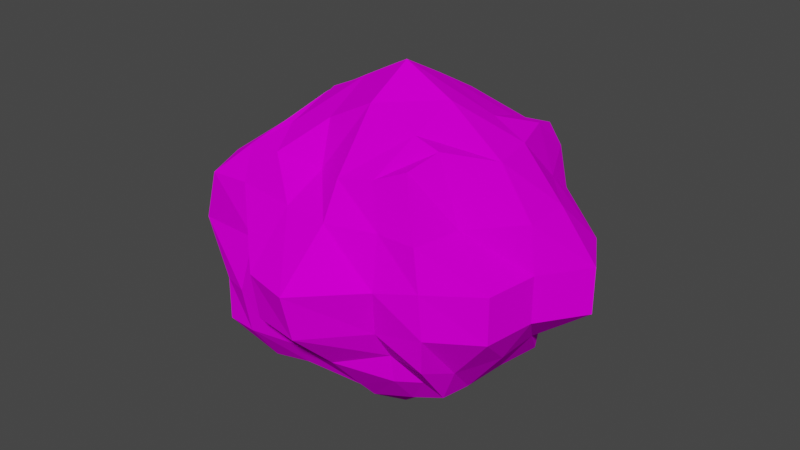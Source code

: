 # Source: asteroid.blend  (saved by Blender 3.4.6; exported with 4.5.12 LTS)
import bpy
from mathutils import Matrix  # noqa: F401  (used for matrix-valued properties, if any)

bpy.ops.wm.read_factory_settings(use_empty=True)
scene = bpy.context.scene
scene.name = 'Scene'

# ---- collections
col_asteroid = bpy.data.collections.new('Asteroid'); scene.collection.children.link(col_asteroid)

# ---- images (referenced by path relative to the original .blend; pixels are not part of the script)
import os
ASSET_DIR = os.environ.get("B2B_ASSET_DIR", "")  # directory of the original .blend (textures are referenced by path, not embedded)
HERE = os.path.dirname(os.path.abspath(__file__))  # packed textures are extracted next to this script under _unpacked/

def load_image(name, relpath, width, height, colorspace="sRGB"):
    """Load a texture the original file referenced (path relative to the .blend, or extracted next to this script)."""
    p = next((c for c in (os.path.join(HERE, relpath), os.path.join(ASSET_DIR, relpath)) if relpath and os.path.exists(c)), "")
    if p:
        img = bpy.data.images.load(p, check_existing=True)
        img.name = name
    else:  # same state as the original file: an image datablock whose file is absent (Cycles renders it pink)
        img = bpy.data.images.new(name, width, height)
        img.source = "FILE"
        img.filepath = "//" + (relpath or name)
    img.colorspace_settings.name = colorspace
    return img
img_asteroid_png = load_image('Asteroid.png', 'Asteroid_3d.png', 1024, 1024, 'sRGB')

# ---- materials (node trees are filled in below, after node groups)
mat_asteroid = bpy.data.materials.new('asteroid')
mat_asteroid.alpha_threshold = 0.0
mat_asteroid.use_transparent_shadow = False
mat_asteroid.roughness = 0.5
mat_asteroid.line_color = (0.0, 0.0, 0.0, 1.0)

# ---- material node trees
mat_asteroid.use_nodes = True; mat_asteroid.node_tree.nodes.clear()
_N = mat_asteroid.node_tree.nodes; _L = mat_asteroid.node_tree.links
n0 = _N.new('ShaderNodeBsdfPrincipled'); n0.name = 'Principled BSDF'; n0.location = (10, 300)
n0.distribution = 'GGX'
n0.subsurface_method = 'RANDOM_WALK_SKIN'
n0.inputs[1].default_value = 0.1
n0.inputs[2].default_value = 1.0
n0.inputs[3].default_value = 1.45
n0.inputs[13].default_value = 0.0
n0.inputs[27].default_value = (0.0, 0.0, 0.0, 1.0)
n0.inputs[28].default_value = 1.0
n1 = _N.new('ShaderNodeBsdfTransparent'); n1.name = 'Transparent BSDF'; n1.location = (-227, 497)
n2 = _N.new('ShaderNodeOutputMaterial'); n2.name = 'Material Output'; n2.location = (300, 300)
n3 = _N.new('ShaderNodeMixShader'); n3.name = 'Mix Shader'; n3.location = (54, 477)
n4 = _N.new('ShaderNodeTexImage'); n4.name = 'Image Texture'; n4.location = (-398, 324)
n4.image = img_asteroid_png
_L.new(n4.outputs[0], n0.inputs[0])
_L.new(n4.outputs[1], n3.inputs[0])
_L.new(n1.outputs[0], n3.inputs[1])
_L.new(n0.outputs[0], n3.inputs[2])
_L.new(n3.outputs[0], n2.inputs[0])
n2.is_active_output = True

# ---- world
world_world = bpy.data.worlds.new('World'); scene.world = world_world
world_world.use_nodes = True; world_world.node_tree.nodes.clear()
_N = world_world.node_tree.nodes; _L = world_world.node_tree.links
n0 = _N.new('ShaderNodeOutputWorld'); n0.name = 'World Output'; n0.location = (300, 300)
n1 = _N.new('ShaderNodeBackground'); n1.name = 'Background'; n1.location = (10, 300)
n1.inputs[0].default_value = (0.05088, 0.05088, 0.05088, 1.0)
_L.new(n1.outputs[0], n0.inputs[0])
n0.is_active_output = True
world_world.color = (0.05088, 0.05088, 0.05088)
world_world.use_sun_shadow = False
world_world.sun_shadow_jitter_overblur = 0.0

# ---- meshes
me_cube_001 = bpy.data.meshes.new('Cube.001')
me_cube_001.from_pydata([(-0.4129, -0.44, -0.4209), (-0.399, -0.4224, 0.427), (-0.4472, 0.3829, -0.4011), (-0.3989, 0.3923, 0.4494), (0.4143, -0.3797, -0.3374), (0.3571, -0.4099, 0.5193), (0.4092, 0.3734, -0.4055), (0.4077, 0.4033, 0.467), (0.3, 0.405, -0.4385), (0.1, 0.424, -0.4447), (-0.1, 0.405, -0.4231), (-0.3, 0.4114, -0.4283), (-0.3, 0.4582, 0.4253), (-0.1, 0.4363, 0.4472), (0.1, 0.3835, 0.3835), (0.256, 0.4626, 0.4297), (-0.3, -0.4462, -0.478), (-0.1, -0.4652, -0.4195), (0.1, -0.3829, -0.4824), (0.3, -0.4134, -0.3639), (0.2231, -0.4341, 0.4582), (0.07362, -0.4538, 0.4297), (-0.06264, -0.3901, 0.4055), (-0.2472, -0.4363, 0.4385), (-0.4494, 0.3, -0.5), (-0.3766, 0.1, -0.4039), (-0.4399, -0.1, -0.5), (-0.4209, -0.3, -0.5), (-0.3352, -0.3, 0.5), (-0.3221, -0.1, 0.5), (-0.4538, 0.1, 0.5), (-0.4121, 0.3, 0.5), (0.4494, -0.3, -0.4352), (0.4209, -0.1, -0.5), (0.4367, 0.1, -0.5), (0.4715, 0.3, -0.5), (0.4253, 0.3, 0.5), (0.4937, 0.1, 0.5), (0.5311, -0.09694, 0.5), (0.4077, -0.3, 0.5725), (0.3, 0.3, 0.5), (0.354, 0.1017, 0.5716), (0.3, -0.09567, 0.6768), (0.3, -0.2991, 0.6052), (0.1, 0.3, 0.5716), (0.1, 0.1, 0.6817), (0.1, -0.1, 0.7869), (0.1, -0.3, 0.6768), (-0.1, 0.3, 0.5716), (-0.1, 0.1, 0.6817), (-0.1, -0.1, 0.6817), (-0.1, -0.3, 0.5716), (-0.3, 0.3, 0.5), (-0.3, 0.1, 0.5716), (-0.3, -0.1, 0.5716), (-0.3, -0.3, 0.5), (-0.3, 0.3, -0.4654), (-0.3, 0.1, -0.467), (-0.3, -0.1, -0.4998), (-0.3, -0.3, -0.5), (-0.1, 0.3, -0.5318), (-0.1, 0.1, -0.5997), (-0.1, -0.1, -0.6347), (-0.1, -0.3, -0.5318), (0.1, 0.3, -0.463), (0.1, 0.1, -0.6347), (0.1, -0.1, -0.718), (0.1, -0.3, -0.5763), (0.3, 0.3, -0.5), (0.3, 0.1, -0.5318), (0.3, -0.1, -0.5763), (0.3, -0.3, -0.5), (-0.4365, -0.5577, -0.3044), (-0.4363, -0.5563, -0.1198), (-0.6063, -0.4942, 0.07567), (-0.5443, -0.4971, 0.2911), (-0.4604, 0.5, 0.3), (-0.4927, 0.5, 0.1), (-0.4253, 0.5, -0.1), (-0.5, 0.5, -0.3), (0.4077, 0.5, 0.3374), (0.4472, 0.5, 0.1637), (0.4538, 0.5, -0.02747), (0.4407, 0.5, -0.2099), (0.4604, -0.5, 0.3), (0.5022, -0.5256, 0.1418), (0.5197, -0.5256, -0.04066), (0.5, -0.5, -0.1967), (0.3, -0.5, 0.3), (0.3274, -0.5624, 0.1), (0.3, -0.5215, -0.1), (0.3, -0.4326, -0.2379), (0.1, -0.5624, 0.3), (0.1, -0.7914, 0.1), (0.1, -0.7414, -0.1), (0.1, -0.5392, -0.3), (-0.1, -0.5392, 0.3), (-0.1, -0.7414, 0.1), (-0.1, -0.7089, -0.1), (-0.1, -0.5392, -0.3), (-0.367, -0.5, 0.3), (-0.3, -0.5392, 0.1), (-0.3, -0.6136, -0.1), (-0.3, -0.5744, -0.3), (-0.3, 0.5, 0.3), (-0.3, 0.5337, 0.1), (-0.3, 0.5696, -0.1), (-0.3, 0.5, -0.3), (-0.1, 0.5337, 0.3), (-0.1, 0.7543, 0.1), (-0.1, 0.7938, -0.1), (-0.1, 0.5696, -0.3), (0.1, 0.5432, 0.3), (0.1, 0.7189, 0.1), (0.1, 0.7246, -0.1), (0.1, 0.5337, -0.3), (0.3, 0.5, 0.3), (0.3, 0.5432, 0.1), (0.3, 0.5337, -0.1), (0.3, 0.5, -0.3), (0.5, 0.3, 0.3), (0.7133, 0.3, 0.1), (0.7133, 0.3, -0.1), (0.5, 0.3, -0.3), (0.6715, 0.1, 0.3), (0.8311, 0.1, 0.1), (0.8311, 0.1, -0.1), (0.5767, 0.1, -0.3), (0.6715, -0.1, 0.3), (0.6945, -0.1, 0.1), (0.6945, -0.1, -0.1), (0.5767, -0.1, -0.3), (0.5, -0.3, 0.3), (0.6602, -0.3256, 0.1), (0.6602, -0.3256, -0.1), (0.5, -0.3, -0.3), (-0.6209, -0.3, 0.3), (-0.669, -0.3, 0.1), (-0.5708, -0.3, -0.1), (-0.5, -0.3, -0.3), (-0.5808, -0.1, 0.3), (-0.617, -0.1, 0.1), (-0.7585, -0.1, -0.1), (-0.5708, -0.1, -0.3), (-0.5069, 0.1, 0.3), (-0.7058, 0.1, 0.1), (-0.8642, 0.1, -0.1), (-0.5482, 0.1, -0.3), (-0.5644, 0.3, 0.3), (-0.7456, 0.3, 0.1), (-0.7456, 0.3, -0.1), (-0.5319, 0.3, -0.3)], [], [(148, 31, 3, 76), (116, 15, 7, 80), (132, 39, 5, 84), (100, 23, 1, 75), (71, 32, 4, 19), (55, 28, 1, 23), (39, 43, 20, 5), (43, 47, 21, 20), (47, 51, 22, 21), (51, 55, 23, 22), (27, 59, 16, 0), (59, 63, 17, 16), (63, 67, 18, 17), (67, 71, 19, 18), (84, 5, 20, 88), (88, 20, 21, 92), (92, 21, 22, 96), (96, 22, 23, 100), (76, 3, 12, 104), (104, 12, 13, 108), (108, 13, 14, 112), (112, 14, 15, 116), (9, 8, 68, 64), (64, 68, 69, 65), (65, 69, 70, 66), (66, 70, 71, 67), (10, 9, 64, 60), (60, 64, 65, 61), (61, 65, 66, 62), (62, 66, 67, 63), (11, 10, 60, 56), (56, 60, 61, 57), (57, 61, 62, 58), (58, 62, 63, 59), (2, 11, 56, 24), (24, 56, 57, 25), (25, 57, 58, 26), (26, 58, 59, 27), (13, 12, 52, 48), (48, 52, 53, 49), (49, 53, 54, 50), (50, 54, 55, 51), (14, 13, 48, 44), (44, 48, 49, 45), (45, 49, 50, 46), (46, 50, 51, 47), (15, 14, 44, 40), (40, 44, 45, 41), (41, 45, 46, 42), (42, 46, 47, 43), (7, 15, 40, 36), (36, 40, 41, 37), (37, 41, 42, 38), (38, 42, 43, 39), (12, 3, 31, 52), (52, 31, 30, 53), (53, 30, 29, 54), (54, 29, 28, 55), (8, 6, 35, 68), (68, 35, 34, 69), (69, 34, 33, 70), (70, 33, 32, 71), (80, 7, 36, 120), (120, 36, 37, 124), (124, 37, 38, 128), (128, 38, 39, 132), (75, 1, 28, 136), (136, 28, 29, 140), (140, 29, 30, 144), (144, 30, 31, 148), (25, 147, 151, 24), (147, 146, 150, 151), (146, 145, 149, 150), (145, 144, 148, 149), (26, 143, 147, 25), (143, 142, 146, 147), (142, 141, 145, 146), (141, 140, 144, 145), (27, 139, 143, 26), (139, 138, 142, 143), (138, 137, 141, 142), (137, 136, 140, 141), (0, 72, 139, 27), (72, 73, 138, 139), (73, 74, 137, 138), (74, 75, 136, 137), (33, 131, 135, 32), (131, 130, 134, 135), (130, 129, 133, 134), (129, 128, 132, 133), (34, 127, 131, 33), (127, 126, 130, 131), (126, 125, 129, 130), (125, 124, 128, 129), (35, 123, 127, 34), (123, 122, 126, 127), (122, 121, 125, 126), (121, 120, 124, 125), (6, 83, 123, 35), (83, 82, 122, 123), (82, 81, 121, 122), (81, 80, 120, 121), (9, 115, 119, 8), (115, 114, 118, 119), (114, 113, 117, 118), (113, 112, 116, 117), (10, 111, 115, 9), (111, 110, 114, 115), (110, 109, 113, 114), (109, 108, 112, 113), (11, 107, 111, 10), (107, 106, 110, 111), (106, 105, 109, 110), (105, 104, 108, 109), (2, 79, 107, 11), (79, 78, 106, 107), (78, 77, 105, 106), (77, 76, 104, 105), (17, 99, 103, 16), (99, 98, 102, 103), (98, 97, 101, 102), (97, 96, 100, 101), (18, 95, 99, 17), (95, 94, 98, 99), (94, 93, 97, 98), (93, 92, 96, 97), (19, 91, 95, 18), (91, 90, 94, 95), (90, 89, 93, 94), (89, 88, 92, 93), (4, 87, 91, 19), (87, 86, 90, 91), (86, 85, 89, 90), (85, 84, 88, 89), (16, 103, 72, 0), (103, 102, 73, 72), (102, 101, 74, 73), (101, 100, 75, 74), (32, 135, 87, 4), (135, 134, 86, 87), (134, 133, 85, 86), (133, 132, 84, 85), (8, 119, 83, 6), (119, 118, 82, 83), (118, 117, 81, 82), (117, 116, 80, 81), (24, 151, 79, 2), (151, 150, 78, 79), (150, 149, 77, 78), (149, 148, 76, 77)])
_uv = me_cube_001.uv_layers.new(name='UVMap')
_uv.uv.foreach_set('vector', [0.45, 0.2001, 0.5, 0.2001, 0.5, 0.25, 0.45, 0.25, 0.45, 0.45, 0.5, 0.45, 0.5, 0.5, 0.45, 0.5, 0.45, 0.7, 0.5, 0.7, 0.5, 0.75, 0.45, 0.75, 0.45, 0.9499, 0.5, 0.9499, 0.5, 0.9999, 0.45, 0.9999, 0.2001, 0.7, 0.25, 0.7, 0.25, 0.75, 0.2001, 0.75, 0.7, 0.7, 0.75, 0.7, 0.75, 0.75, 0.7, 0.75, 0.5, 0.7, 0.55, 0.7, 0.55, 0.75, 0.5, 0.75, 0.55, 0.7, 0.6, 0.7, 0.6, 0.75, 0.55, 0.75, 0.6, 0.7, 0.65, 0.7, 0.65, 0.75, 0.6, 0.75, 0.65, 0.7, 0.7, 0.7, 0.7, 0.75, 0.65, 0.75, 8.661e-05, 0.7, 0.05008, 0.7, 0.05008, 0.75, 8.661e-05, 0.75, 0.05008, 0.7, 0.1001, 0.7, 0.1001, 0.75, 0.05008, 0.75, 0.1001, 0.7, 0.1501, 0.7, 0.1501, 0.75, 0.1001, 0.75, 0.1501, 0.7, 0.2001, 0.7, 0.2001, 0.75, 0.1501, 0.75, 0.45, 0.75, 0.5, 0.75, 0.5, 0.7999, 0.45, 0.7999, 0.45, 0.7999, 0.5, 0.7999, 0.5, 0.8499, 0.45, 0.8499, 0.45, 0.8499, 0.5, 0.8499, 0.5, 0.8999, 0.45, 0.8999, 0.45, 0.8999, 0.5, 0.8999, 0.5, 0.9499, 0.45, 0.9499, 0.45, 0.25, 0.5, 0.25, 0.5, 0.3, 0.45, 0.3, 0.45, 0.3, 0.5, 0.3, 0.5, 0.35, 0.45, 0.35, 0.45, 0.35, 0.5, 0.35, 0.5, 0.4, 0.45, 0.4, 0.45, 0.4, 0.5, 0.4, 0.5, 0.45, 0.45, 0.45, 0.1501, 0.5, 0.2001, 0.5, 0.2001, 0.55, 0.1501, 0.55, 0.1501, 0.55, 0.2001, 0.55, 0.2001, 0.6, 0.1501, 0.6, 0.1501, 0.6, 0.2001, 0.6, 0.2001, 0.65, 0.1501, 0.65, 0.1501, 0.65, 0.2001, 0.65, 0.2001, 0.7, 0.1501, 0.7, 0.1001, 0.5, 0.1501, 0.5, 0.1501, 0.55, 0.1001, 0.55, 0.1001, 0.55, 0.1501, 0.55, 0.1501, 0.6, 0.1001, 0.6, 0.1001, 0.6, 0.1501, 0.6, 0.1501, 0.65, 0.1001, 0.65, 0.1001, 0.65, 0.1501, 0.65, 0.1501, 0.7, 0.1001, 0.7, 0.05008, 0.5, 0.1001, 0.5, 0.1001, 0.55, 0.05008, 0.55, 0.05008, 0.55, 0.1001, 0.55, 0.1001, 0.6, 0.05008, 0.6, 0.05008, 0.6, 0.1001, 0.6, 0.1001, 0.65, 0.05008, 0.65, 0.05008, 0.65, 0.1001, 0.65, 0.1001, 0.7, 0.05008, 0.7, 8.667e-05, 0.5, 0.05008, 0.5, 0.05008, 0.55, 8.667e-05, 0.55, 8.667e-05, 0.55, 0.05008, 0.55, 0.05008, 0.6, 8.667e-05, 0.6, 8.667e-05, 0.6, 0.05008, 0.6, 0.05008, 0.65, 8.667e-05, 0.65, 8.667e-05, 0.65, 0.05008, 0.65, 0.05008, 0.7, 8.661e-05, 0.7, 0.65, 0.5, 0.7, 0.5, 0.7, 0.55, 0.65, 0.55, 0.65, 0.55, 0.7, 0.55, 0.7, 0.6, 0.65, 0.6, 0.65, 0.6, 0.7, 0.6, 0.7, 0.65, 0.65, 0.65, 0.65, 0.65, 0.7, 0.65, 0.7, 0.7, 0.65, 0.7, 0.6, 0.5, 0.65, 0.5, 0.65, 0.55, 0.6, 0.55, 0.6, 0.55, 0.65, 0.55, 0.65, 0.6, 0.6, 0.6, 0.6, 0.6, 0.65, 0.6, 0.65, 0.65, 0.6, 0.65, 0.6, 0.65, 0.65, 0.65, 0.65, 0.7, 0.6, 0.7, 0.55, 0.5, 0.6, 0.5, 0.6, 0.55, 0.55, 0.55, 0.55, 0.55, 0.6, 0.55, 0.6, 0.6, 0.55, 0.6, 0.55, 0.6, 0.6, 0.6, 0.6, 0.65, 0.55, 0.65, 0.55, 0.65, 0.6, 0.65, 0.6, 0.7, 0.55, 0.7, 0.5, 0.5, 0.55, 0.5, 0.55, 0.55, 0.5, 0.55, 0.5, 0.55, 0.55, 0.55, 0.55, 0.6, 0.5, 0.6, 0.5, 0.6, 0.55, 0.6, 0.55, 0.65, 0.5, 0.65, 0.5, 0.65, 0.55, 0.65, 0.55, 0.7, 0.5, 0.7, 0.7, 0.5, 0.75, 0.5, 0.75, 0.55, 0.7, 0.55, 0.7, 0.55, 0.75, 0.55, 0.75, 0.6, 0.7, 0.6, 0.7, 0.6, 0.75, 0.6, 0.75, 0.65, 0.7, 0.65, 0.7, 0.65, 0.75, 0.65, 0.75, 0.7, 0.7, 0.7, 0.2001, 0.5, 0.25, 0.5, 0.25, 0.55, 0.2001, 0.55, 0.2001, 0.55, 0.25, 0.55, 0.25, 0.6, 0.2001, 0.6, 0.2001, 0.6, 0.25, 0.6, 0.25, 0.65, 0.2001, 0.65, 0.2001, 0.65, 0.25, 0.65, 0.25, 0.7, 0.2001, 0.7, 0.45, 0.5, 0.5, 0.5, 0.5, 0.55, 0.45, 0.55, 0.45, 0.55, 0.5, 0.55, 0.5, 0.6, 0.45, 0.6, 0.45, 0.6, 0.5, 0.6, 0.5, 0.65, 0.45, 0.65, 0.45, 0.65, 0.5, 0.65, 0.5, 0.7, 0.45, 0.7, 0.45, 8.661e-05, 0.5, 8.661e-05, 0.5, 0.05008, 0.45, 0.05008, 0.45, 0.05008, 0.5, 0.05008, 0.5, 0.1001, 0.45, 0.1001, 0.45, 0.1001, 0.5, 0.1001, 0.5, 0.1501, 0.45, 0.1501, 0.45, 0.1501, 0.5, 0.1501, 0.5, 0.2001, 0.45, 0.2001, 0.25, 0.1501, 0.3, 0.1501, 0.3, 0.2001, 0.25, 0.2001, 0.3, 0.1501, 0.35, 0.1501, 0.35, 0.2001, 0.3, 0.2001, 0.35, 0.1501, 0.4, 0.1501, 0.4, 0.2001, 0.35, 0.2001, 0.4, 0.1501, 0.45, 0.1501, 0.45, 0.2001, 0.4, 0.2001, 0.25, 0.1001, 0.3, 0.1001, 0.3, 0.1501, 0.25, 0.1501, 0.3, 0.1001, 0.35, 0.1001, 0.35, 0.1501, 0.3, 0.1501, 0.35, 0.1001, 0.4, 0.1001, 0.4, 0.1501, 0.35, 0.1501, 0.4, 0.1001, 0.45, 0.1001, 0.45, 0.1501, 0.4, 0.1501, 0.25, 0.05008, 0.3, 0.05008, 0.3, 0.1001, 0.25, 0.1001, 0.3, 0.05008, 0.35, 0.05008, 0.35, 0.1001, 0.3, 0.1001, 0.35, 0.05008, 0.4, 0.05008, 0.4, 0.1001, 0.35, 0.1001, 0.4, 0.05008, 0.45, 0.05008, 0.45, 0.1001, 0.4, 0.1001, 0.25, 8.655e-05, 0.3, 8.655e-05, 0.3, 0.05008, 0.25, 0.05008, 0.3, 8.655e-05, 0.35, 8.655e-05, 0.35, 0.05008, 0.3, 0.05008, 0.35, 8.655e-05, 0.4, 8.661e-05, 0.4, 0.05008, 0.35, 0.05008, 0.4, 8.661e-05, 0.45, 8.661e-05, 0.45, 0.05008, 0.4, 0.05008, 0.25, 0.65, 0.3, 0.65, 0.3, 0.7, 0.25, 0.7, 0.3, 0.65, 0.35, 0.65, 0.35, 0.7, 0.3, 0.7, 0.35, 0.65, 0.4, 0.65, 0.4, 0.7, 0.35, 0.7, 0.4, 0.65, 0.45, 0.65, 0.45, 0.7, 0.4, 0.7, 0.25, 0.6, 0.3, 0.6, 0.3, 0.65, 0.25, 0.65, 0.3, 0.6, 0.35, 0.6, 0.35, 0.65, 0.3, 0.65, 0.35, 0.6, 0.4, 0.6, 0.4, 0.65, 0.35, 0.65, 0.4, 0.6, 0.45, 0.6, 0.45, 0.65, 0.4, 0.65, 0.25, 0.55, 0.3, 0.55, 0.3, 0.6, 0.25, 0.6, 0.3, 0.55, 0.35, 0.55, 0.35, 0.6, 0.3, 0.6, 0.35, 0.55, 0.4, 0.55, 0.4, 0.6, 0.35, 0.6, 0.4, 0.55, 0.45, 0.55, 0.45, 0.6, 0.4, 0.6, 0.25, 0.5, 0.3, 0.5, 0.3, 0.55, 0.25, 0.55, 0.3, 0.5, 0.35, 0.5, 0.35, 0.55, 0.3, 0.55, 0.35, 0.5, 0.4, 0.5, 0.4, 0.55, 0.35, 0.55, 0.4, 0.5, 0.45, 0.5, 0.45, 0.55, 0.4, 0.55, 0.25, 0.4, 0.3, 0.4, 0.3, 0.45, 0.25, 0.45, 0.3, 0.4, 0.35, 0.4, 0.35, 0.45, 0.3, 0.45, 0.35, 0.4, 0.4, 0.4, 0.4, 0.45, 0.35, 0.45, 0.4, 0.4, 0.45, 0.4, 0.45, 0.45, 0.4, 0.45, 0.25, 0.35, 0.3, 0.35, 0.3, 0.4, 0.25, 0.4, 0.3, 0.35, 0.35, 0.35, 0.35, 0.4, 0.3, 0.4, 0.35, 0.35, 0.4, 0.35, 0.4, 0.4, 0.35, 0.4, 0.4, 0.35, 0.45, 0.35, 0.45, 0.4, 0.4, 0.4, 0.25, 0.3, 0.3, 0.3, 0.3, 0.35, 0.25, 0.35, 0.3, 0.3, 0.35, 0.3, 0.35, 0.35, 0.3, 0.35, 0.35, 0.3, 0.4, 0.3, 0.4, 0.35, 0.35, 0.35, 0.4, 0.3, 0.45, 0.3, 0.45, 0.35, 0.4, 0.35, 0.25, 0.25, 0.3, 0.25, 0.3, 0.3, 0.25, 0.3, 0.3, 0.25, 0.35, 0.25, 0.35, 0.3, 0.3, 0.3, 0.35, 0.25, 0.4, 0.25, 0.4, 0.3, 0.35, 0.3, 0.4, 0.25, 0.45, 0.25, 0.45, 0.3, 0.4, 0.3, 0.25, 0.8999, 0.3, 0.8999, 0.3, 0.9499, 0.25, 0.9499, 0.3, 0.8999, 0.35, 0.8999, 0.35, 0.9499, 0.3, 0.9499, 0.35, 0.8999, 0.4, 0.8999, 0.4, 0.9499, 0.35, 0.9499, 0.4, 0.8999, 0.45, 0.8999, 0.45, 0.9499, 0.4, 0.9499, 0.25, 0.8499, 0.3, 0.8499, 0.3, 0.8999, 0.25, 0.8999, 0.3, 0.8499, 0.35, 0.8499, 0.35, 0.8999, 0.3, 0.8999, 0.35, 0.8499, 0.4, 0.8499, 0.4, 0.8999, 0.35, 0.8999, 0.4, 0.8499, 0.45, 0.8499, 0.45, 0.8999, 0.4, 0.8999, 0.25, 0.7999, 0.3, 0.7999, 0.3, 0.8499, 0.25, 0.8499, 0.3, 0.7999, 0.35, 0.7999, 0.35, 0.8499, 0.3, 0.8499, 0.35, 0.7999, 0.4, 0.7999, 0.4, 0.8499, 0.35, 0.8499, 0.4, 0.7999, 0.45, 0.7999, 0.45, 0.8499, 0.4, 0.8499, 0.25, 0.75, 0.3, 0.75, 0.3, 0.7999, 0.25, 0.7999, 0.3, 0.75, 0.35, 0.75, 0.35, 0.7999, 0.3, 0.7999, 0.35, 0.75, 0.4, 0.75, 0.4, 0.7999, 0.35, 0.7999, 0.4, 0.75, 0.45, 0.75, 0.45, 0.7999, 0.4, 0.7999, 0.25, 0.9499, 0.3, 0.9499, 0.3, 0.9999, 0.25, 0.9999, 0.3, 0.9499, 0.35, 0.9499, 0.35, 0.9999, 0.3, 0.9999, 0.35, 0.9499, 0.4, 0.9499, 0.4, 0.9999, 0.35, 0.9999, 0.4, 0.9499, 0.45, 0.9499, 0.45, 0.9999, 0.4, 0.9999, 0.25, 0.7, 0.3, 0.7, 0.3, 0.75, 0.25, 0.75, 0.3, 0.7, 0.35, 0.7, 0.35, 0.75, 0.3, 0.75, 0.35, 0.7, 0.4, 0.7, 0.4, 0.75, 0.35, 0.75, 0.4, 0.7, 0.45, 0.7, 0.45, 0.75, 0.4, 0.75, 0.25, 0.45, 0.3, 0.45, 0.3, 0.5, 0.25, 0.5, 0.3, 0.45, 0.35, 0.45, 0.35, 0.5, 0.3, 0.5, 0.35, 0.45, 0.4, 0.45, 0.4, 0.5, 0.35, 0.5, 0.4, 0.45, 0.45, 0.45, 0.45, 0.5, 0.4, 0.5, 0.25, 0.2001, 0.3, 0.2001, 0.3, 0.25, 0.25, 0.25, 0.3, 0.2001, 0.35, 0.2001, 0.35, 0.25, 0.3, 0.25, 0.35, 0.2001, 0.4, 0.2001, 0.4, 0.25, 0.35, 0.25, 0.4, 0.2001, 0.45, 0.2001, 0.45, 0.25, 0.4, 0.25])
me_cube_001.materials.append(mat_asteroid)
me_cube_001.update()

# ---- objects
ob_asteroid = bpy.data.objects.new('asteroid', me_cube_001)

# ---- transforms, parenting, visibility, modifiers, constraints
ob_asteroid.location = (0.0, 0.0, 0.0)

# ---- collection membership
col_asteroid.objects.link(ob_asteroid)

# ---- scene / render settings (as saved in the file)
scene.frame_start = 0; scene.frame_end = 30; scene.frame_set(0)
scene.render.engine = 'BLENDER_EEVEE_NEXT'
scene.cycles.sampling_pattern = 'TABULATED_SOBOL'
scene.cycles.use_light_tree = False
scene.view_settings.view_transform = 'Filmic'
bpy.context.view_layer.update()

# ---- added for rendering (the .blend has no active camera and no usable light): camera, sun
cam_auto = bpy.data.cameras.new('AutoCamera')
cam_auto.lens = 50.0
cam_auto.sensor_width = 36.0
cam_auto.clip_end = 1000.0
ob_auto_camera = bpy.data.objects.new('AutoCamera', cam_auto)
scene.collection.objects.link(ob_auto_camera)
ob_auto_camera.location = (2.54276, -3.07, 2.08191)
ob_auto_camera.rotation_euler = (1.09748, -7.21219e-08, 0.694738)
scene.camera = ob_auto_camera
light_auto_sun = bpy.data.lights.new('AutoSun', 'SUN')
light_auto_sun.energy = 3.0
light_auto_sun.angle = 0.0523599
ob_auto_sun = bpy.data.objects.new('AutoSun', light_auto_sun)
scene.collection.objects.link(ob_auto_sun)
ob_auto_sun.rotation_euler = (0.872665, 0.174533, 0.523599)
bpy.context.view_layer.update()
